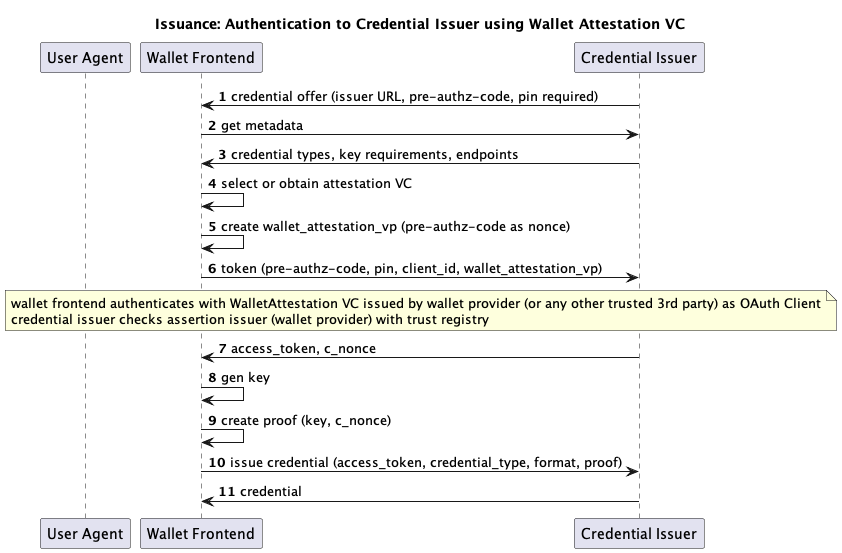

The diagram above was rendered by PlantUML. Its source (embedded in the PNG):
@startuml

title "Issuance: Authentication to Credential Issuer using Wallet Attestation VC"

autonumber
participant "User Agent" as u
participant "Wallet Frontend" as w
participant "Credential Issuer" as i

i -> w: credential offer (issuer URL, pre-authz-code, pin required)
w -> i: get metadata
i -> w: credential types, key requirements, endpoints
w -> w: select or obtain attestation VC
w -> w: create wallet_attestation_vp (pre-authz-code as nonce)
w -> i : token (pre-authz-code, pin, client_id, wallet_attestation_vp)
note over w, i: wallet frontend authenticates with WalletAttestation VC issued by wallet provider (or any other trusted 3rd party) as OAuth Client\ncredential issuer checks assertion issuer (wallet provider) with trust registry
i -> w : access_token, c_nonce
w -> w : gen key
w -> w : create proof (key, c_nonce)
w -> i : issue credential (access_token, credential_type, format, proof)
i -> w : credential
@enduml